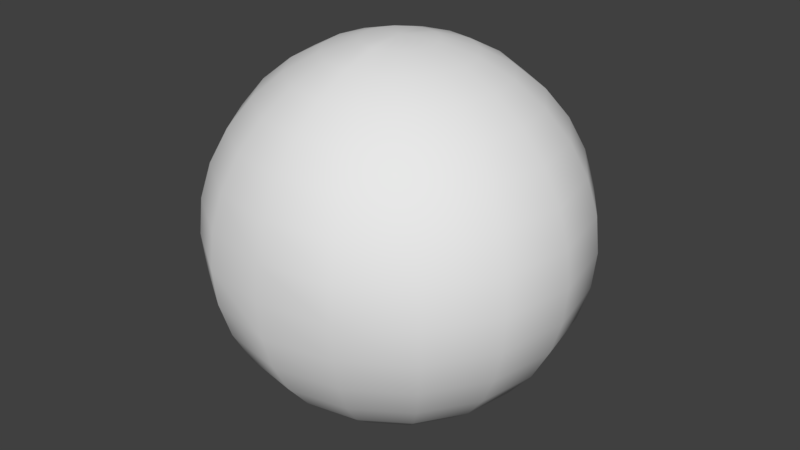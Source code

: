 # Source: Powerup.blend  (saved by Blender 2.77.0; exported with 4.5.12 LTS)
import bpy
from mathutils import Matrix  # noqa: F401  (used for matrix-valued properties, if any)

bpy.ops.wm.read_factory_settings(use_empty=True)
scene = bpy.context.scene
scene.name = 'Scene'

# ---- collections
col_collection_1 = bpy.data.collections.new('Collection 1'); scene.collection.children.link(col_collection_1)

# ---- materials (node trees are filled in below, after node groups)
mat_material_001 = bpy.data.materials.new('Material.001')
mat_material_001.alpha_threshold = 0.0
mat_material_001.use_transparent_shadow = False
mat_material_001.roughness = 0.5
mat_material_001.specular_intensity = 0.0
mat_material_002 = bpy.data.materials.new('Material.002')
mat_material_002.alpha_threshold = 0.0
mat_material_002.use_transparent_shadow = False
mat_material_002.roughness = 0.5
mat_material_002.specular_intensity = 0.0

# ---- material node trees

# ---- world
world_world = bpy.data.worlds.new('World'); scene.world = world_world
world_world.color = (0.05088, 0.05088, 0.05088)
world_world.use_sun_shadow = False
world_world.sun_shadow_jitter_overblur = 0.0
world_world.cycles.sampling_method = 'MANUAL'

# ---- meshes
me_cylinder = bpy.data.meshes.new('Cylinder')
me_cylinder.from_pydata([(1.838, 3.878, -1.117), (1.838, 3.878, 1.117), (1.933, 3.852, -1.117), (1.933, 3.852, 1.117), (2.01, 3.76, -1.117), (2.01, 3.76, 1.117), (0.973, 0.709, -1.117), (0.973, 0.709, 1.117), (1.063, 0.5772, -1.117), (1.063, 0.5772, 1.117), (2.412, 0.5719, -1.117), (2.412, 0.5719, 1.117), (2.515, 0.4901, -1.117), (2.515, 0.4901, 1.117), (2.466, 0.3335, -1.117), (2.466, 0.3335, 1.117), (-1.778, -3.762, -1.117), (-1.778, -3.762, 1.117), (-1.851, -3.828, -1.117), (-1.851, -3.828, 1.117), (-1.942, -3.83, -1.117), (-1.942, -3.83, 1.117), (-2.03, -3.733, -1.117), (-2.03, -3.733, 1.117), (-2.014, -3.601, -1.117), (-2.014, -3.601, 1.117), (-0.9072, -0.7236, -1.117), (-0.9072, -0.7236, 1.117), (-1.023, -0.5601, -1.117), (-1.023, -0.5601, 1.117), (-2.395, -0.5428, -1.117), (-2.395, -0.5428, 1.117), (-2.46, -0.4467, -1.117), (-2.46, -0.4467, 1.117), (-2.419, -0.3309, -1.117), (-2.419, -0.3309, 1.117), (-2.279, -0.1924, -1.117), (-2.279, -0.1924, 1.117), (1.753, 3.842, -1.117), (1.753, 3.842, 1.117), (-1.023, 5.142, 3.882e-06), (-2.006, 4.844, 3.657e-06), (-2.913, 4.359, 3.291e-06), (-3.707, 3.707, 2.799e-06), (-4.359, 2.913, 2.199e-06), (-4.844, 2.006, 1.515e-06), (-5.142, 1.023, 7.722e-07), (-5.243, 3.958e-07, 2.988e-13), (-5.142, -1.023, -7.722e-07), (-4.844, -2.006, -1.515e-06), (-4.359, -2.913, -2.199e-06), (-3.707, -3.707, -2.799e-06), (-2.913, -4.359, -3.291e-06), (-2.006, -4.844, -3.657e-06), (-1.023, -5.142, -3.882e-06), (-0.945, 5.142, -3.914), (-1.854, 4.844, -7.678), (-2.691, 4.359, -11.15), (-3.425, 3.707, -14.19), (-4.027, 2.913, -16.68), (-4.475, 2.006, -18.54), (-4.751, 1.023, -19.68), (-4.844, 5.473e-07, -20.06), (-4.751, -1.023, -19.68), (-4.475, -2.006, -18.54), (-4.027, -2.913, -16.68), (-3.425, -3.707, -14.19), (-2.691, -4.359, -11.15), (-1.854, -4.844, -7.678), (-0.945, -5.142, -3.914), (-0.7232, 5.142, -7.232), (-1.419, 4.844, -14.19), (-2.06, 4.359, -20.6), (-2.621, 3.707, -26.21), (-3.082, 2.913, -30.82), (-3.425, 2.006, -34.25), (-3.636, 1.023, -36.36), (-3.707, 6.757e-07, -37.07), (-3.636, -1.023, -36.36), (-3.425, -2.006, -34.25), (-3.082, -2.913, -30.82), (-2.621, -3.707, -26.21), (-2.06, -4.359, -20.6), (-1.419, -4.844, -14.19), (-0.7232, -5.142, -7.232), (-0.3914, 5.142, -9.45), (-0.7678, 4.844, -18.54), (-1.115, 4.359, -26.91), (-1.419, 3.707, -34.25), (-1.668, 2.913, -40.27), (-1.854, 2.006, -44.75), (-1.968, 1.023, -47.51), (-2.006, 7.615e-07, -48.44), (-1.968, -1.023, -47.51), (-1.854, -2.006, -44.75), (-1.668, -2.913, -40.27), (-1.419, -3.707, -34.25), (-1.115, -4.359, -26.91), (-0.7678, -4.844, -18.54), (-0.3914, -5.142, -9.45), (1.81e-06, 5.142, -10.23), (2.005e-06, 4.844, -20.06), (2.005e-06, 4.359, -29.13), (2.083e-06, 3.707, -37.07), (2.161e-06, 2.913, -43.59), (2.005e-06, 2.006, -48.44), (2.005e-06, 1.023, -51.42), (2.318e-06, 7.916e-07, -52.43), (2.005e-06, -1.023, -51.42), (2.318e-06, -2.006, -48.44), (2.161e-06, -2.913, -43.59), (2.083e-06, -3.707, -37.07), (2.005e-06, -4.359, -29.13), (2.083e-06, -4.844, -20.06), (1.81e-06, -5.142, -10.23), (0.3914, 5.142, -9.45), (0.7678, 4.844, -18.54), (1.115, 4.359, -26.91), (1.419, 3.707, -34.25), (1.668, 2.913, -40.27), (1.854, 2.006, -44.75), (1.968, 1.023, -47.51), (2.006, 7.615e-07, -48.44), (1.968, -1.023, -47.51), (1.854, -2.006, -44.75), (1.668, -2.913, -40.27), (1.419, -3.707, -34.25), (1.115, -4.359, -26.91), (0.7678, -4.844, -18.54), (0.3914, -5.142, -9.45), (0.7232, 5.142, -7.232), (1.419, 4.844, -14.19), (2.06, 4.359, -20.6), (2.621, 3.707, -26.21), (3.082, 2.913, -30.82), (3.425, 2.006, -34.25), (3.636, 1.023, -36.36), (3.707, 6.757e-07, -37.07), (3.636, -1.023, -36.36), (3.425, -2.006, -34.25), (3.082, -2.913, -30.82), (2.621, -3.707, -26.21), (2.06, -4.359, -20.6), (1.419, -4.844, -14.19), (0.7232, -5.142, -7.232), (0.945, 5.142, -3.914), (1.854, 4.844, -7.678), (2.691, 4.359, -11.15), (3.425, 3.707, -14.19), (4.027, 2.913, -16.68), (4.475, 2.006, -18.54), (4.751, 1.023, -19.68), (4.844, 5.473e-07, -20.06), (4.751, -1.023, -19.68), (4.475, -2.006, -18.54), (4.027, -2.913, -16.68), (3.425, -3.707, -14.19), (2.691, -4.359, -11.15), (1.854, -4.844, -7.678), (0.945, -5.142, -3.914), (1.023, 5.142, 7.501e-06), (2.006, 4.844, 9.619e-06), (2.913, 4.359, 1.082e-05), (3.707, 3.707, 7.199e-06), (4.359, 2.913, 1.441e-05), (4.844, 2.006, 1.216e-05), (5.142, 1.023, 8.297e-06), (5.243, 3.958e-07, 1.221e-05), (5.142, -1.023, 6.753e-06), (4.844, -2.006, 1.226e-05), (4.359, -2.913, 1.001e-05), (3.707, -3.707, 1.601e-06), (2.913, -4.359, 5.015e-06), (2.006, -4.844, 5.43e-06), (1.023, -5.142, -1.045e-06), (0.945, 5.142, 3.914), (1.854, 4.844, 7.678), (2.691, 4.359, 11.15), (3.425, 3.707, 14.19), (4.027, 2.913, 16.68), (4.475, 2.006, 18.54), (4.751, 1.023, 19.68), (4.844, 2.443e-07, 20.06), (4.751, -1.023, 19.68), (4.475, -2.006, 18.54), (4.027, -2.913, 16.68), (3.425, -3.707, 14.19), (2.691, -4.359, 11.15), (1.854, -4.844, 7.678), (0.945, -5.142, 3.914), (0.7232, 5.142, 7.232), (1.419, 4.844, 14.19), (2.06, 4.359, 20.6), (2.621, 3.707, 26.21), (3.082, 2.913, 30.82), (3.425, 2.006, 34.25), (3.636, 1.023, 36.36), (3.707, 1.159e-07, 37.07), (3.636, -1.023, 36.36), (3.425, -2.006, 34.25), (3.082, -2.913, 30.82), (2.621, -3.707, 26.21), (2.06, -4.359, 20.6), (1.419, -4.844, 14.19), (0.7232, -5.142, 7.232), (0.3914, 5.142, 9.45), (0.7678, 4.844, 18.54), (1.115, 4.359, 26.91), (1.419, 3.707, 34.25), (1.668, 2.913, 40.27), (1.854, 2.006, 44.75), (1.968, 1.023, 47.51), (2.006, 3.013e-08, 48.44), (1.968, -1.023, 47.51), (1.854, -2.006, 44.75), (1.668, -2.913, 40.27), (1.419, -3.707, 34.25), (1.115, -4.359, 26.91), (0.7678, -4.844, 18.54), (0.3914, -5.142, 9.45), (1.263e-06, 5.142, 10.23), (9.113e-07, 4.844, 20.06), (3.644e-07, 4.359, 29.13), (4.425e-07, 3.707, 37.07), (-4.95e-07, 2.913, 43.59), (-1.825e-07, 2.006, 48.44), (2.863e-07, 1.023, 51.42), (-3.387e-07, -2.842e-14, 52.43), (2.863e-07, -1.023, 51.42), (-3.387e-07, -2.006, 48.44), (-4.95e-07, -2.913, 43.59), (4.425e-07, -3.707, 37.07), (3.644e-07, -4.359, 29.13), (5.207e-07, -4.844, 20.06), (1.38e-06, -5.142, 10.23), (-0.3914, 5.142, 9.45), (-0.7678, 4.844, 18.54), (-1.115, 4.359, 26.91), (-1.419, 3.707, 34.25), (-1.668, 2.913, 40.27), (-1.854, 2.006, 44.75), (-1.968, 1.023, 47.51), (-2.006, 3.013e-08, 48.44), (-1.968, -1.023, 47.51), (-1.854, -2.006, 44.75), (-1.668, -2.913, 40.27), (-1.419, -3.707, 34.25), (-1.115, -4.359, 26.91), (-0.7678, -4.844, 18.54), (-0.3914, -5.142, 9.45), (5.004e-07, 5.243, 1.604e-05), (-0.7232, 5.142, 7.232), (-1.419, 4.844, 14.19), (-2.06, 4.359, 20.6), (-2.621, 3.707, 26.21), (-3.082, 2.913, 30.82), (-3.425, 2.006, 34.25), (-3.636, 1.023, 36.36), (-3.707, 1.159e-07, 37.07), (-3.636, -1.023, 36.36), (-3.425, -2.006, 34.25), (-3.082, -2.913, 30.82), (-2.621, -3.707, 26.21), (-2.06, -4.359, 20.6), (-1.419, -4.844, 14.19), (-0.7232, -5.142, 7.232), (1.708e-06, -5.243, -3.958e-06), (-0.945, 5.142, 3.914), (-1.854, 4.844, 7.678), (-2.691, 4.359, 11.15), (-3.425, 3.707, 14.19), (-4.027, 2.913, 16.68), (-4.475, 2.006, 18.54), (-4.751, 1.023, 19.68), (-4.844, 2.443e-07, 20.06), (-4.751, -1.023, 19.68), (-4.475, -2.006, 18.54), (-4.027, -2.913, 16.68), (-3.425, -3.707, 14.19), (-2.691, -4.359, 11.15), (-1.854, -4.844, 7.678), (-0.945, -5.142, 3.914)], [], [(0, 1, 3, 2), (2, 3, 5, 4), (4, 5, 7, 6), (6, 7, 9, 8), (8, 9, 11, 10), (10, 11, 13, 12), (12, 13, 15, 14), (0, 2, 4, 6, 8, 10, 12, 14, 16, 18, 20, 22, 24, 26, 28, 30, 32, 34, 36, 38), (3, 1, 39, 37, 35, 33, 31, 29, 27, 25, 23, 21, 19, 17, 15, 13, 11, 9, 7, 5), (14, 15, 17, 16), (16, 17, 19, 18), (18, 19, 21, 20), (20, 21, 23, 22), (22, 23, 25, 24), (24, 25, 27, 26), (26, 27, 29, 28), (28, 29, 31, 30), (30, 31, 33, 32), (32, 33, 35, 34), (34, 35, 37, 36), (36, 37, 39, 38), (38, 39, 1, 0), (44, 43, 58, 59), (52, 51, 66, 67), (45, 44, 59, 60), (53, 52, 67, 68), (46, 45, 60, 61), (54, 53, 68, 69), (47, 46, 61, 62), (40, 250, 55), (266, 54, 69), (48, 47, 62, 63), (41, 40, 55, 56), (49, 48, 63, 64), (42, 41, 56, 57), (50, 49, 64, 65), (43, 42, 57, 58), (51, 50, 65, 66), (58, 57, 72, 73), (66, 65, 80, 81), (59, 58, 73, 74), (67, 66, 81, 82), (60, 59, 74, 75), (68, 67, 82, 83), (61, 60, 75, 76), (69, 68, 83, 84), (62, 61, 76, 77), (55, 250, 70), (266, 69, 84), (63, 62, 77, 78), (56, 55, 70, 71), (64, 63, 78, 79), (57, 56, 71, 72), (65, 64, 79, 80), (77, 76, 91, 92), (70, 250, 85), (266, 84, 99), (78, 77, 92, 93), (71, 70, 85, 86), (79, 78, 93, 94), (72, 71, 86, 87), (80, 79, 94, 95), (73, 72, 87, 88), (81, 80, 95, 96), (74, 73, 88, 89), (82, 81, 96, 97), (75, 74, 89, 90), (83, 82, 97, 98), (76, 75, 90, 91), (84, 83, 98, 99), (96, 95, 110, 111), (89, 88, 103, 104), (97, 96, 111, 112), (90, 89, 104, 105), (98, 97, 112, 113), (91, 90, 105, 106), (99, 98, 113, 114), (92, 91, 106, 107), (85, 250, 100), (266, 99, 114), (93, 92, 107, 108), (86, 85, 100, 101), (94, 93, 108, 109), (87, 86, 101, 102), (95, 94, 109, 110), (88, 87, 102, 103), (100, 250, 115), (266, 114, 129), (108, 107, 122, 123), (101, 100, 115, 116), (109, 108, 123, 124), (102, 101, 116, 117), (110, 109, 124, 125), (103, 102, 117, 118), (111, 110, 125, 126), (104, 103, 118, 119), (112, 111, 126, 127), (105, 104, 119, 120), (113, 112, 127, 128), (106, 105, 120, 121), (114, 113, 128, 129), (107, 106, 121, 122), (119, 118, 133, 134), (127, 126, 141, 142), (120, 119, 134, 135), (128, 127, 142, 143), (121, 120, 135, 136), (129, 128, 143, 144), (122, 121, 136, 137), (115, 250, 130), (266, 129, 144), (123, 122, 137, 138), (116, 115, 130, 131), (124, 123, 138, 139), (117, 116, 131, 132), (125, 124, 139, 140), (118, 117, 132, 133), (126, 125, 140, 141), (138, 137, 152, 153), (131, 130, 145, 146), (139, 138, 153, 154), (132, 131, 146, 147), (140, 139, 154, 155), (133, 132, 147, 148), (141, 140, 155, 156), (134, 133, 148, 149), (142, 141, 156, 157), (135, 134, 149, 150), (143, 142, 157, 158), (136, 135, 150, 151), (144, 143, 158, 159), (137, 136, 151, 152), (130, 250, 145), (266, 144, 159), (157, 156, 171, 172), (150, 149, 164, 165), (158, 157, 172, 173), (151, 150, 165, 166), (159, 158, 173, 174), (152, 151, 166, 167), (145, 250, 160), (266, 159, 174), (153, 152, 167, 168), (146, 145, 160, 161), (154, 153, 168, 169), (147, 146, 161, 162), (155, 154, 169, 170), (148, 147, 162, 163), (156, 155, 170, 171), (149, 148, 163, 164), (169, 168, 183, 184), (162, 161, 176, 177), (170, 169, 184, 185), (163, 162, 177, 178), (171, 170, 185, 186), (164, 163, 178, 179), (172, 171, 186, 187), (165, 164, 179, 180), (173, 172, 187, 188), (166, 165, 180, 181), (174, 173, 188, 189), (167, 166, 181, 182), (160, 250, 175), (266, 174, 189), (168, 167, 182, 183), (161, 160, 175, 176), (188, 187, 202, 203), (181, 180, 195, 196), (189, 188, 203, 204), (182, 181, 196, 197), (175, 250, 190), (266, 189, 204), (183, 182, 197, 198), (176, 175, 190, 191), (184, 183, 198, 199), (177, 176, 191, 192), (185, 184, 199, 200), (178, 177, 192, 193), (186, 185, 200, 201), (179, 178, 193, 194), (187, 186, 201, 202), (180, 179, 194, 195), (192, 191, 206, 207), (200, 199, 214, 215), (193, 192, 207, 208), (201, 200, 215, 216), (194, 193, 208, 209), (202, 201, 216, 217), (195, 194, 209, 210), (203, 202, 217, 218), (196, 195, 210, 211), (204, 203, 218, 219), (197, 196, 211, 212), (190, 250, 205), (266, 204, 219), (198, 197, 212, 213), (191, 190, 205, 206), (199, 198, 213, 214), (211, 210, 225, 226), (219, 218, 233, 234), (212, 211, 226, 227), (205, 250, 220), (266, 219, 234), (213, 212, 227, 228), (206, 205, 220, 221), (214, 213, 228, 229), (207, 206, 221, 222), (215, 214, 229, 230), (208, 207, 222, 223), (216, 215, 230, 231), (209, 208, 223, 224), (217, 216, 231, 232), (210, 209, 224, 225), (218, 217, 232, 233), (230, 229, 244, 245), (223, 222, 237, 238), (231, 230, 245, 246), (224, 223, 238, 239), (232, 231, 246, 247), (225, 224, 239, 240), (233, 232, 247, 248), (226, 225, 240, 241), (234, 233, 248, 249), (227, 226, 241, 242), (220, 250, 235), (266, 234, 249), (228, 227, 242, 243), (221, 220, 235, 236), (229, 228, 243, 244), (222, 221, 236, 237), (249, 248, 264, 265), (242, 241, 257, 258), (235, 250, 251), (266, 249, 265), (243, 242, 258, 259), (236, 235, 251, 252), (244, 243, 259, 260), (237, 236, 252, 253), (245, 244, 260, 261), (238, 237, 253, 254), (246, 245, 261, 262), (239, 238, 254, 255), (247, 246, 262, 263), (240, 239, 255, 256), (248, 247, 263, 264), (241, 240, 256, 257), (254, 253, 269, 270), (262, 261, 277, 278), (255, 254, 270, 271), (263, 262, 278, 279), (256, 255, 271, 272), (264, 263, 279, 280), (257, 256, 272, 273), (265, 264, 280, 281), (258, 257, 273, 274), (251, 250, 267), (266, 265, 281), (259, 258, 274, 275), (252, 251, 267, 268), (260, 259, 275, 276), (253, 252, 268, 269), (261, 260, 276, 277), (274, 273, 46, 47), (267, 250, 40), (266, 281, 54), (275, 274, 47, 48), (268, 267, 40, 41), (276, 275, 48, 49), (269, 268, 41, 42), (277, 276, 49, 50), (270, 269, 42, 43), (278, 277, 50, 51), (271, 270, 43, 44), (279, 278, 51, 52), (272, 271, 44, 45), (280, 279, 52, 53), (273, 272, 45, 46), (281, 280, 53, 54)])
me_cylinder.polygons.foreach_set('use_smooth', [True] * 278)
me_cylinder.polygons.foreach_set('material_index', [0, 0, 0, 0, 0, 0, 0, 0, 0, 0, 0, 0, 0, 0, 0, 0, 0, 0, 0, 0, 0, 0, 1, 1, 1, 1, 1, 1, 1, 1, 1, 1, 1, 1, 1, 1, 1, 1, 1, 1, 1, 1, 1, 1, 1, 1, 1, 1, 1, 1, 1, 1, 1, 1, 1, 1, 1, 1, 1, 1, 1, 1, 1, 1, 1, 1, 1, 1, 1, 1, 1, 1, 1, 1, 1, 1, 1, 1, 1, 1, 1, 1, 1, 1, 1, 1, 1, 1, 1, 1, 1, 1, 1, 1, 1, 1, 1, 1, 1, 1, 1, 1, 1, 1, 1, 1, 1, 1, 1, 1, 1, 1, 1, 1, 1, 1, 1, 1, 1, 1, 1, 1, 1, 1, 1, 1, 1, 1, 1, 1, 1, 1, 1, 1, 1, 1, 1, 1, 1, 1, 1, 1, 1, 1, 1, 1, 1, 1, 1, 1, 1, 1, 1, 1, 1, 1, 1, 1, 1, 1, 1, 1, 1, 1, 1, 1, 1, 1, 1, 1, 1, 1, 1, 1, 1, 1, 1, 1, 1, 1, 1, 1, 1, 1, 1, 1, 1, 1, 1, 1, 1, 1, 1, 1, 1, 1, 1, 1, 1, 1, 1, 1, 1, 1, 1, 1, 1, 1, 1, 1, 1, 1, 1, 1, 1, 1, 1, 1, 1, 1, 1, 1, 1, 1, 1, 1, 1, 1, 1, 1, 1, 1, 1, 1, 1, 1, 1, 1, 1, 1, 1, 1, 1, 1, 1, 1, 1, 1, 1, 1, 1, 1, 1, 1, 1, 1, 1, 1, 1, 1, 1, 1, 1, 1, 1, 1, 1, 1, 1, 1, 1, 1, 1, 1, 1, 1, 1, 1])
_uv = me_cylinder.uv_layers.new(name='UVMap')
_uv.uv.foreach_set('vector', [0.1375, 0.175, 0.1375, 0.175, 0.1375, 0.175, 0.1375, 0.175, 0.1375, 0.175, 0.1375, 0.175, 0.1375, 0.175, 0.1375, 0.175, 0.1375, 0.175, 0.1375, 0.175, 0.1375, 0.175, 0.1375, 0.175, 0.1375, 0.175, 0.1375, 0.175, 0.1375, 0.175, 0.1375, 0.175, 0.1375, 0.175, 0.1375, 0.175, 0.1375, 0.175, 0.1375, 0.175, 0.1375, 0.175, 0.1375, 0.175, 0.1375, 0.175, 0.1375, 0.175, 0.1375, 0.175, 0.1375, 0.175, 0.1375, 0.175, 0.1375, 0.175, 0.1375, 0.175, 0.1375, 0.175, 0.1375, 0.175, 0.1375, 0.175, 0.1375, 0.175, 0.1375, 0.175, 0.1375, 0.175, 0.1375, 0.175, 0.1375, 0.175, 0.1375, 0.175, 0.1375, 0.175, 0.1375, 0.175, 0.1375, 0.175, 0.1375, 0.175, 0.1375, 0.175, 0.1375, 0.175, 0.1375, 0.175, 0.1375, 0.175, 0.1375, 0.175, 0.1375, 0.175, 0.1375, 0.175, 0.1375, 0.175, 0.1375, 0.175, 0.1375, 0.175, 0.1375, 0.175, 0.1375, 0.175, 0.1375, 0.175, 0.1375, 0.175, 0.1375, 0.175, 0.1375, 0.175, 0.1375, 0.175, 0.1375, 0.175, 0.1375, 0.175, 0.1375, 0.175, 0.1375, 0.175, 0.1375, 0.175, 0.1375, 0.175, 0.1375, 0.175, 0.1375, 0.175, 0.1375, 0.175, 0.1375, 0.175, 0.1375, 0.175, 0.1375, 0.175, 0.1375, 0.175, 0.1375, 0.175, 0.1375, 0.175, 0.1375, 0.175, 0.1375, 0.175, 0.1375, 0.175, 0.1375, 0.175, 0.1375, 0.175, 0.1375, 0.175, 0.1375, 0.175, 0.1375, 0.175, 0.1375, 0.175, 0.1375, 0.175, 0.1375, 0.175, 0.1375, 0.175, 0.1375, 0.175, 0.1375, 0.175, 0.1375, 0.175, 0.1375, 0.175, 0.1375, 0.175, 0.1375, 0.175, 0.1375, 0.175, 0.1375, 0.175, 0.1375, 0.175, 0.1375, 0.175, 0.1375, 0.175, 0.1375, 0.175, 0.1375, 0.175, 0.1375, 0.175, 0.1375, 0.175, 0.1375, 0.175, 0.1375, 0.175, 0.1375, 0.175, 0.1375, 0.175, 0.1375, 0.175, 0.1375, 0.175, 0.1375, 0.175, 0.1375, 0.175, 0.1375, 0.175, 0.1375, 0.175, 0.1375, 0.175, 0.1375, 0.175, 0.1375, 0.175, 0.1375, 0.175, 0.1375, 0.175, 0.1375, 0.175, 0.1375, 0.175, 0.1375, 0.175, 0.1375, 0.175, 0.155, 0.2071, 0.155, 0.2071, 0.155, 0.2071, 0.155, 0.2071, 0.155, 0.2071, 0.155, 0.2071, 0.155, 0.2071, 0.155, 0.2071, 0.155, 0.2071, 0.155, 0.2071, 0.155, 0.2071, 0.155, 0.2071, 0.155, 0.2071, 0.155, 0.2071, 0.155, 0.2071, 0.155, 0.2071, 0.155, 0.2071, 0.155, 0.2071, 0.155, 0.2071, 0.155, 0.2071, 0.155, 0.2071, 0.155, 0.2071, 0.155, 0.2071, 0.155, 0.2071, 0.155, 0.2071, 0.155, 0.2071, 0.155, 0.2071, 0.155, 0.2071, 0.155, 0.2071, 0.155, 0.2071, 0.155, 0.2071, 0.155, 0.2071, 0.155, 0.2071, 0.155, 0.2071, 0.155, 0.2071, 0.155, 0.2071, 0.155, 0.2071, 0.155, 0.2071, 0.155, 0.2071, 0.155, 0.2071, 0.155, 0.2071, 0.155, 0.2071, 0.155, 0.2071, 0.155, 0.2071, 0.155, 0.2071, 0.155, 0.2071, 0.155, 0.2071, 0.155, 0.2071, 0.155, 0.2071, 0.155, 0.2071, 0.155, 0.2071, 0.155, 0.2071, 0.155, 0.2071, 0.155, 0.2071, 0.155, 0.2071, 0.155, 0.2071, 0.155, 0.2071, 0.155, 0.2071, 0.155, 0.2071, 0.155, 0.2071, 0.155, 0.2071, 0.155, 0.2071, 0.155, 0.2071, 0.155, 0.2071, 0.155, 0.2071, 0.155, 0.2071, 0.155, 0.2071, 0.155, 0.2071, 0.155, 0.2071, 0.155, 0.2071, 0.155, 0.2071, 0.155, 0.2071, 0.155, 0.2071, 0.155, 0.2071, 0.155, 0.2071, 0.155, 0.2071, 0.155, 0.2071, 0.155, 0.2071, 0.155, 0.2071, 0.155, 0.2071, 0.155, 0.2071, 0.155, 0.2071, 0.155, 0.2071, 0.155, 0.2071, 0.155, 0.2071, 0.155, 0.2071, 0.155, 0.2071, 0.155, 0.2071, 0.155, 0.2071, 0.155, 0.2071, 0.155, 0.2071, 0.155, 0.2071, 0.155, 0.2071, 0.155, 0.2071, 0.155, 0.2071, 0.155, 0.2071, 0.155, 0.2071, 0.155, 0.2071, 0.155, 0.2071, 0.155, 0.2071, 0.155, 0.2071, 0.155, 0.2071, 0.155, 0.2071, 0.155, 0.2071, 0.155, 0.2071, 0.155, 0.2071, 0.155, 0.2071, 0.155, 0.2071, 0.155, 0.2071, 0.155, 0.2071, 0.155, 0.2071, 0.155, 0.2071, 0.155, 0.2071, 0.155, 0.2071, 0.155, 0.2071, 0.155, 0.2071, 0.155, 0.2071, 0.155, 0.2071, 0.155, 0.2071, 0.155, 0.2071, 0.155, 0.2071, 0.155, 0.2071, 0.155, 0.2071, 0.155, 0.2071, 0.155, 0.2071, 0.155, 0.2071, 0.155, 0.2071, 0.155, 0.2071, 0.155, 0.2071, 0.155, 0.2071, 0.155, 0.2071, 0.155, 0.2071, 0.155, 0.2071, 0.155, 0.2071, 0.155, 0.2071, 0.155, 0.2071, 0.155, 0.2071, 0.155, 0.2071, 0.155, 0.2071, 0.155, 0.2071, 0.155, 0.2071, 0.155, 0.2071, 0.155, 0.2071, 0.155, 0.2071, 0.155, 0.2071, 0.155, 0.2071, 0.155, 0.2071, 0.155, 0.2071, 0.155, 0.2071, 0.155, 0.2071, 0.155, 0.2071, 0.155, 0.2071, 0.155, 0.2071, 0.155, 0.2071, 0.155, 0.2071, 0.155, 0.2071, 0.155, 0.2071, 0.155, 0.2071, 0.155, 0.2071, 0.155, 0.2071, 0.155, 0.2071, 0.155, 0.2071, 0.155, 0.2071, 0.155, 0.2071, 0.155, 0.2071, 0.155, 0.2071, 0.155, 0.2071, 0.155, 0.2071, 0.155, 0.2071, 0.155, 0.2071, 0.155, 0.2071, 0.155, 0.2071, 0.155, 0.2071, 0.155, 0.2071, 0.155, 0.2071, 0.155, 0.2071, 0.155, 0.2071, 0.155, 0.2071, 0.155, 0.2071, 0.155, 0.2071, 0.155, 0.2071, 0.155, 0.2071, 0.155, 0.2071, 0.155, 0.2071, 0.155, 0.2071, 0.155, 0.2071, 0.155, 0.2071, 0.155, 0.2071, 0.155, 0.2071, 0.155, 0.2071, 0.155, 0.2071, 0.155, 0.2071, 0.155, 0.2071, 0.155, 0.2071, 0.155, 0.2071, 0.155, 0.2071, 0.155, 0.2071, 0.155, 0.2071, 0.155, 0.2071, 0.155, 0.2071, 0.155, 0.2071, 0.155, 0.2071, 0.155, 0.2071, 0.155, 0.2071, 0.155, 0.2071, 0.155, 0.2071, 0.155, 0.2071, 0.155, 0.2071, 0.155, 0.2071, 0.155, 0.2071, 0.155, 0.2071, 0.155, 0.2071, 0.155, 0.2071, 0.155, 0.2071, 0.155, 0.2071, 0.155, 0.2071, 0.155, 0.2071, 0.155, 0.2071, 0.155, 0.2071, 0.155, 0.2071, 0.155, 0.2071, 0.155, 0.2071, 0.155, 0.2071, 0.155, 0.2071, 0.155, 0.2071, 0.155, 0.2071, 0.155, 0.2071, 0.155, 0.2071, 0.155, 0.2071, 0.155, 0.2071, 0.155, 0.2071, 0.155, 0.2071, 0.155, 0.2071, 0.155, 0.2071, 0.155, 0.2071, 0.155, 0.2071, 0.155, 0.2071, 0.155, 0.2071, 0.155, 0.2071, 0.155, 0.2071, 0.155, 0.2071, 0.155, 0.2071, 0.155, 0.2071, 0.155, 0.2071, 0.155, 0.2071, 0.155, 0.2071, 0.155, 0.2071, 0.155, 0.2071, 0.155, 0.2071, 0.155, 0.2071, 0.155, 0.2071, 0.155, 0.2071, 0.155, 0.2071, 0.155, 0.2071, 0.155, 0.2071, 0.155, 0.2071, 0.155, 0.2071, 0.155, 0.2071, 0.155, 0.2071, 0.155, 0.2071, 0.155, 0.2071, 0.155, 0.2071, 0.155, 0.2071, 0.155, 0.2071, 0.155, 0.2071, 0.155, 0.2071, 0.155, 0.2071, 0.155, 0.2071, 0.155, 0.2071, 0.155, 0.2071, 0.155, 0.2071, 0.155, 0.2071, 0.155, 0.2071, 0.155, 0.2071, 0.155, 0.2071, 0.155, 0.2071, 0.155, 0.2071, 0.155, 0.2071, 0.155, 0.2071, 0.155, 0.2071, 0.155, 0.2071, 0.155, 0.2071, 0.155, 0.2071, 0.155, 0.2071, 0.155, 0.2071, 0.155, 0.2071, 0.155, 0.2071, 0.155, 0.2071, 0.155, 0.2071, 0.155, 0.2071, 0.155, 0.2071, 0.155, 0.2071, 0.155, 0.2071, 0.155, 0.2071, 0.155, 0.2071, 0.155, 0.2071, 0.155, 0.2071, 0.155, 0.2071, 0.155, 0.2071, 0.155, 0.2071, 0.155, 0.2071, 0.155, 0.2071, 0.155, 0.2071, 0.155, 0.2071, 0.155, 0.2071, 0.155, 0.2071, 0.155, 0.2071, 0.155, 0.2071, 0.155, 0.2071, 0.155, 0.2071, 0.155, 0.2071, 0.155, 0.2071, 0.155, 0.2071, 0.155, 0.2071, 0.155, 0.2071, 0.155, 0.2071, 0.155, 0.2071, 0.155, 0.2071, 0.155, 0.2071, 0.155, 0.2071, 0.155, 0.2071, 0.155, 0.2071, 0.155, 0.2071, 0.155, 0.2071, 0.155, 0.2071, 0.155, 0.2071, 0.155, 0.2071, 0.155, 0.2071, 0.155, 0.2071, 0.155, 0.2071, 0.155, 0.2071, 0.155, 0.2071, 0.155, 0.2071, 0.155, 0.2071, 0.155, 0.2071, 0.155, 0.2071, 0.155, 0.2071, 0.155, 0.2071, 0.155, 0.2071, 0.155, 0.2071, 0.155, 0.2071, 0.155, 0.2071, 0.155, 0.2071, 0.155, 0.2071, 0.155, 0.2071, 0.155, 0.2071, 0.155, 0.2071, 0.155, 0.2071, 0.155, 0.2071, 0.155, 0.2071, 0.155, 0.2071, 0.155, 0.2071, 0.155, 0.2071, 0.155, 0.2071, 0.155, 0.2071, 0.155, 0.2071, 0.155, 0.2071, 0.155, 0.2071, 0.155, 0.2071, 0.155, 0.2071, 0.155, 0.2071, 0.155, 0.2071, 0.155, 0.2071, 0.155, 0.2071, 0.155, 0.2071, 0.155, 0.2071, 0.155, 0.2071, 0.155, 0.2071, 0.155, 0.2071, 0.155, 0.2071, 0.155, 0.2071, 0.155, 0.2071, 0.155, 0.2071, 0.155, 0.2071, 0.155, 0.2071, 0.155, 0.2071, 0.155, 0.2071, 0.155, 0.2071, 0.155, 0.2071, 0.155, 0.2071, 0.155, 0.2071, 0.155, 0.2071, 0.155, 0.2071, 0.155, 0.2071, 0.155, 0.2071, 0.155, 0.2071, 0.155, 0.2071, 0.155, 0.2071, 0.155, 0.2071, 0.155, 0.2071, 0.155, 0.2071, 0.155, 0.2071, 0.155, 0.2071, 0.155, 0.2071, 0.155, 0.2071, 0.155, 0.2071, 0.155, 0.2071, 0.155, 0.2071, 0.155, 0.2071, 0.155, 0.2071, 0.155, 0.2071, 0.155, 0.2071, 0.155, 0.2071, 0.155, 0.2071, 0.155, 0.2071, 0.155, 0.2071, 0.155, 0.2071, 0.155, 0.2071, 0.155, 0.2071, 0.155, 0.2071, 0.155, 0.2071, 0.155, 0.2071, 0.155, 0.2071, 0.155, 0.2071, 0.155, 0.2071, 0.155, 0.2071, 0.155, 0.2071, 0.155, 0.2071, 0.155, 0.2071, 0.155, 0.2071, 0.155, 0.2071, 0.155, 0.2071, 0.155, 0.2071, 0.155, 0.2071, 0.155, 0.2071, 0.155, 0.2071, 0.155, 0.2071, 0.155, 0.2071, 0.155, 0.2071, 0.155, 0.2071, 0.155, 0.2071, 0.155, 0.2071, 0.155, 0.2071, 0.155, 0.2071, 0.155, 0.2071, 0.155, 0.2071, 0.155, 0.2071, 0.155, 0.2071, 0.155, 0.2071, 0.155, 0.2071, 0.155, 0.2071, 0.155, 0.2071, 0.155, 0.2071, 0.155, 0.2071, 0.155, 0.2071, 0.155, 0.2071, 0.155, 0.2071, 0.155, 0.2071, 0.155, 0.2071, 0.155, 0.2071, 0.155, 0.2071, 0.155, 0.2071, 0.155, 0.2071, 0.155, 0.2071, 0.155, 0.2071, 0.155, 0.2071, 0.155, 0.2071, 0.155, 0.2071, 0.155, 0.2071, 0.155, 0.2071, 0.155, 0.2071, 0.155, 0.2071, 0.155, 0.2071, 0.155, 0.2071, 0.155, 0.2071, 0.155, 0.2071, 0.155, 0.2071, 0.155, 0.2071, 0.155, 0.2071, 0.155, 0.2071, 0.155, 0.2071, 0.155, 0.2071, 0.155, 0.2071, 0.155, 0.2071, 0.155, 0.2071, 0.155, 0.2071, 0.155, 0.2071, 0.155, 0.2071, 0.155, 0.2071, 0.155, 0.2071, 0.155, 0.2071, 0.155, 0.2071, 0.155, 0.2071, 0.155, 0.2071, 0.155, 0.2071, 0.155, 0.2071, 0.155, 0.2071, 0.155, 0.2071, 0.155, 0.2071, 0.155, 0.2071, 0.155, 0.2071, 0.155, 0.2071, 0.155, 0.2071, 0.155, 0.2071, 0.155, 0.2071, 0.155, 0.2071, 0.155, 0.2071, 0.155, 0.2071, 0.155, 0.2071, 0.155, 0.2071, 0.155, 0.2071, 0.155, 0.2071, 0.155, 0.2071, 0.155, 0.2071, 0.155, 0.2071, 0.155, 0.2071, 0.155, 0.2071, 0.155, 0.2071, 0.155, 0.2071, 0.155, 0.2071, 0.155, 0.2071, 0.155, 0.2071, 0.155, 0.2071, 0.155, 0.2071, 0.155, 0.2071, 0.155, 0.2071, 0.155, 0.2071, 0.155, 0.2071, 0.155, 0.2071, 0.155, 0.2071, 0.155, 0.2071, 0.155, 0.2071, 0.155, 0.2071, 0.155, 0.2071, 0.155, 0.2071, 0.155, 0.2071, 0.155, 0.2071, 0.155, 0.2071, 0.155, 0.2071, 0.155, 0.2071, 0.155, 0.2071, 0.155, 0.2071, 0.155, 0.2071, 0.155, 0.2071, 0.155, 0.2071, 0.155, 0.2071, 0.155, 0.2071, 0.155, 0.2071, 0.155, 0.2071, 0.155, 0.2071, 0.155, 0.2071, 0.155, 0.2071, 0.155, 0.2071, 0.155, 0.2071, 0.155, 0.2071, 0.155, 0.2071, 0.155, 0.2071, 0.155, 0.2071, 0.155, 0.2071, 0.155, 0.2071, 0.155, 0.2071, 0.155, 0.2071, 0.155, 0.2071, 0.155, 0.2071, 0.155, 0.2071, 0.155, 0.2071, 0.155, 0.2071, 0.155, 0.2071, 0.155, 0.2071, 0.155, 0.2071, 0.155, 0.2071, 0.155, 0.2071, 0.155, 0.2071, 0.155, 0.2071, 0.155, 0.2071, 0.155, 0.2071, 0.155, 0.2071, 0.155, 0.2071, 0.155, 0.2071, 0.155, 0.2071, 0.155, 0.2071, 0.155, 0.2071, 0.155, 0.2071, 0.155, 0.2071, 0.155, 0.2071, 0.155, 0.2071, 0.155, 0.2071, 0.155, 0.2071, 0.155, 0.2071, 0.155, 0.2071, 0.155, 0.2071, 0.155, 0.2071, 0.155, 0.2071, 0.155, 0.2071, 0.155, 0.2071, 0.155, 0.2071, 0.155, 0.2071, 0.155, 0.2071, 0.155, 0.2071, 0.155, 0.2071, 0.155, 0.2071, 0.155, 0.2071, 0.155, 0.2071, 0.155, 0.2071, 0.155, 0.2071, 0.155, 0.2071, 0.155, 0.2071, 0.155, 0.2071, 0.155, 0.2071, 0.155, 0.2071, 0.155, 0.2071, 0.155, 0.2071, 0.155, 0.2071, 0.155, 0.2071, 0.155, 0.2071, 0.155, 0.2071, 0.155, 0.2071, 0.155, 0.2071, 0.155, 0.2071, 0.155, 0.2071, 0.155, 0.2071, 0.155, 0.2071, 0.155, 0.2071, 0.155, 0.2071, 0.155, 0.2071, 0.155, 0.2071, 0.155, 0.2071, 0.155, 0.2071, 0.155, 0.2071, 0.155, 0.2071, 0.155, 0.2071, 0.155, 0.2071, 0.155, 0.2071, 0.155, 0.2071, 0.155, 0.2071, 0.155, 0.2071, 0.155, 0.2071, 0.155, 0.2071, 0.155, 0.2071, 0.155, 0.2071, 0.155, 0.2071, 0.155, 0.2071, 0.155, 0.2071, 0.155, 0.2071, 0.155, 0.2071, 0.155, 0.2071, 0.155, 0.2071, 0.155, 0.2071, 0.155, 0.2071, 0.155, 0.2071, 0.155, 0.2071, 0.155, 0.2071, 0.155, 0.2071, 0.155, 0.2071, 0.155, 0.2071, 0.155, 0.2071, 0.155, 0.2071, 0.155, 0.2071, 0.155, 0.2071, 0.155, 0.2071, 0.155, 0.2071, 0.155, 0.2071, 0.155, 0.2071, 0.155, 0.2071, 0.155, 0.2071, 0.155, 0.2071, 0.155, 0.2071, 0.155, 0.2071, 0.155, 0.2071, 0.155, 0.2071, 0.155, 0.2071, 0.155, 0.2071, 0.155, 0.2071, 0.155, 0.2071, 0.155, 0.2071, 0.155, 0.2071, 0.155, 0.2071, 0.155, 0.2071, 0.155, 0.2071, 0.155, 0.2071, 0.155, 0.2071, 0.155, 0.2071, 0.155, 0.2071, 0.155, 0.2071, 0.155, 0.2071, 0.155, 0.2071, 0.155, 0.2071, 0.155, 0.2071, 0.155, 0.2071, 0.155, 0.2071, 0.155, 0.2071, 0.155, 0.2071, 0.155, 0.2071, 0.155, 0.2071, 0.155, 0.2071, 0.155, 0.2071, 0.155, 0.2071, 0.155, 0.2071, 0.155, 0.2071, 0.155, 0.2071, 0.155, 0.2071, 0.155, 0.2071, 0.155, 0.2071, 0.155, 0.2071, 0.155, 0.2071, 0.155, 0.2071, 0.155, 0.2071, 0.155, 0.2071, 0.155, 0.2071, 0.155, 0.2071, 0.155, 0.2071, 0.155, 0.2071, 0.155, 0.2071, 0.155, 0.2071, 0.155, 0.2071, 0.155, 0.2071, 0.155, 0.2071, 0.155, 0.2071, 0.155, 0.2071, 0.155, 0.2071, 0.155, 0.2071, 0.155, 0.2071, 0.155, 0.2071, 0.155, 0.2071, 0.155, 0.2071, 0.155, 0.2071, 0.155, 0.2071, 0.155, 0.2071, 0.155, 0.2071, 0.155, 0.2071, 0.155, 0.2071, 0.155, 0.2071, 0.155, 0.2071, 0.155, 0.2071, 0.155, 0.2071, 0.155, 0.2071, 0.155, 0.2071, 0.155, 0.2071, 0.155, 0.2071, 0.155, 0.2071, 0.155, 0.2071, 0.155, 0.2071, 0.155, 0.2071, 0.155, 0.2071, 0.155, 0.2071, 0.155, 0.2071, 0.155, 0.2071, 0.155, 0.2071, 0.155, 0.2071, 0.155, 0.2071, 0.155, 0.2071, 0.155, 0.2071, 0.155, 0.2071, 0.155, 0.2071, 0.155, 0.2071, 0.155, 0.2071, 0.155, 0.2071, 0.155, 0.2071, 0.155, 0.2071, 0.155, 0.2071, 0.155, 0.2071, 0.155, 0.2071, 0.155, 0.2071, 0.155, 0.2071, 0.155, 0.2071, 0.155, 0.2071, 0.155, 0.2071, 0.155, 0.2071, 0.155, 0.2071, 0.155, 0.2071, 0.155, 0.2071, 0.155, 0.2071, 0.155, 0.2071, 0.155, 0.2071, 0.155, 0.2071, 0.155, 0.2071, 0.155, 0.2071, 0.155, 0.2071, 0.155, 0.2071, 0.155, 0.2071, 0.155, 0.2071, 0.155, 0.2071, 0.155, 0.2071, 0.155, 0.2071, 0.155, 0.2071, 0.155, 0.2071, 0.155, 0.2071, 0.155, 0.2071, 0.155, 0.2071, 0.155, 0.2071, 0.155, 0.2071, 0.155, 0.2071, 0.155, 0.2071, 0.155, 0.2071, 0.155, 0.2071, 0.155, 0.2071, 0.155, 0.2071, 0.155, 0.2071, 0.155, 0.2071, 0.155, 0.2071, 0.155, 0.2071, 0.155, 0.2071, 0.155, 0.2071, 0.155, 0.2071, 0.155, 0.2071, 0.155, 0.2071, 0.155, 0.2071, 0.155, 0.2071, 0.155, 0.2071, 0.155, 0.2071, 0.155, 0.2071, 0.155, 0.2071, 0.155, 0.2071, 0.155, 0.2071, 0.155, 0.2071, 0.155, 0.2071, 0.155, 0.2071, 0.155, 0.2071, 0.155, 0.2071, 0.155, 0.2071, 0.155, 0.2071, 0.155, 0.2071, 0.155, 0.2071, 0.155, 0.2071, 0.155, 0.2071, 0.155, 0.2071, 0.155, 0.2071, 0.155, 0.2071, 0.155, 0.2071, 0.155, 0.2071, 0.155, 0.2071, 0.155, 0.2071, 0.155, 0.2071, 0.155, 0.2071, 0.155, 0.2071, 0.155, 0.2071, 0.155, 0.2071, 0.155, 0.2071, 0.155, 0.2071, 0.155, 0.2071, 0.155, 0.2071, 0.155, 0.2071, 0.155, 0.2071, 0.155, 0.2071, 0.155, 0.2071, 0.155, 0.2071, 0.155, 0.2071, 0.155, 0.2071, 0.155, 0.2071, 0.155, 0.2071, 0.155, 0.2071, 0.155, 0.2071, 0.155, 0.2071, 0.155, 0.2071, 0.155, 0.2071, 0.155, 0.2071, 0.155, 0.2071, 0.155, 0.2071, 0.155, 0.2071, 0.155, 0.2071, 0.155, 0.2071, 0.155, 0.2071, 0.155, 0.2071, 0.155, 0.2071, 0.155, 0.2071, 0.155, 0.2071, 0.155, 0.2071, 0.155, 0.2071, 0.155, 0.2071, 0.155, 0.2071, 0.155, 0.2071, 0.155, 0.2071, 0.155, 0.2071, 0.155, 0.2071, 0.155, 0.2071, 0.155, 0.2071, 0.155, 0.2071, 0.155, 0.2071, 0.155, 0.2071, 0.155, 0.2071, 0.155, 0.2071, 0.155, 0.2071, 0.155, 0.2071, 0.155, 0.2071, 0.155, 0.2071, 0.155, 0.2071, 0.155, 0.2071, 0.155, 0.2071, 0.155, 0.2071, 0.155, 0.2071, 0.155, 0.2071, 0.155, 0.2071, 0.155, 0.2071, 0.155, 0.2071, 0.155, 0.2071, 0.155, 0.2071, 0.155, 0.2071, 0.155, 0.2071, 0.155, 0.2071, 0.155, 0.2071, 0.155, 0.2071, 0.155, 0.2071, 0.155, 0.2071, 0.155, 0.2071, 0.155, 0.2071, 0.155, 0.2071, 0.155, 0.2071, 0.155, 0.2071, 0.155, 0.2071, 0.155, 0.2071, 0.155, 0.2071, 0.155, 0.2071, 0.155, 0.2071, 0.155, 0.2071, 0.155, 0.2071, 0.155, 0.2071, 0.155, 0.2071, 0.155, 0.2071, 0.155, 0.2071, 0.155, 0.2071, 0.155, 0.2071, 0.155, 0.2071, 0.155, 0.2071, 0.155, 0.2071, 0.155, 0.2071, 0.155, 0.2071, 0.155, 0.2071, 0.155, 0.2071, 0.155, 0.2071, 0.155, 0.2071, 0.155, 0.2071, 0.155, 0.2071, 0.155, 0.2071, 0.155, 0.2071, 0.155, 0.2071, 0.155, 0.2071, 0.155, 0.2071, 0.155, 0.2071, 0.155, 0.2071, 0.155, 0.2071, 0.155, 0.2071, 0.155, 0.2071, 0.155, 0.2071, 0.155, 0.2071, 0.155, 0.2071, 0.155, 0.2071, 0.155, 0.2071, 0.155, 0.2071, 0.155, 0.2071, 0.155, 0.2071, 0.155, 0.2071, 0.155, 0.2071, 0.155, 0.2071, 0.155, 0.2071, 0.155, 0.2071, 0.155, 0.2071, 0.155, 0.2071, 0.155, 0.2071, 0.155, 0.2071, 0.155, 0.2071, 0.155, 0.2071, 0.155, 0.2071, 0.155, 0.2071, 0.155, 0.2071, 0.155, 0.2071, 0.155, 0.2071, 0.155, 0.2071, 0.155, 0.2071, 0.155, 0.2071, 0.155, 0.2071, 0.155, 0.2071, 0.155, 0.2071, 0.155, 0.2071, 0.155, 0.2071, 0.155, 0.2071, 0.155, 0.2071, 0.155, 0.2071, 0.155, 0.2071, 0.155, 0.2071, 0.155, 0.2071, 0.155, 0.2071, 0.155, 0.2071, 0.155, 0.2071, 0.155, 0.2071, 0.155, 0.2071, 0.155, 0.2071, 0.155, 0.2071, 0.155, 0.2071, 0.155, 0.2071, 0.155, 0.2071, 0.155, 0.2071, 0.155, 0.2071, 0.155, 0.2071, 0.155, 0.2071, 0.155, 0.2071, 0.155, 0.2071, 0.155, 0.2071, 0.155, 0.2071, 0.155, 0.2071, 0.155, 0.2071, 0.155, 0.2071, 0.155, 0.2071])
me_cylinder.materials.append(mat_material_001)
me_cylinder.materials.append(mat_material_002)
me_cylinder.use_remesh_preserve_volume = False
me_cylinder.use_remesh_preserve_attributes = False
me_cylinder.use_mirror_vertex_groups = False
me_cylinder.update()

# ---- objects
ob_powerup = bpy.data.objects.new('Powerup', me_cylinder)

# ---- transforms, parenting, visibility, modifiers, constraints
ob_powerup.location = (0.0, 0.0, 0.0)
ob_powerup.rotation_euler = (1.571, -0.0, 0.0)
ob_powerup.scale = (0.1907, 0.1907, 0.01907)
ob_powerup.lineart.crease_threshold = 0.0

# ---- collection membership
col_collection_1.objects.link(ob_powerup)

# ---- scene / render settings (as saved in the file)
scene.frame_start = 1; scene.frame_end = 250; scene.frame_set(2)
scene.render.engine = 'BLENDER_EEVEE_NEXT'
scene.render.resolution_percentage = 50
scene.render.dither_intensity = 0.0
scene.cycles.use_denoising = False
scene.cycles.samples = 128
scene.cycles.sampling_pattern = 'TABULATED_SOBOL'
scene.cycles.light_sampling_threshold = 0.0
scene.cycles.use_adaptive_sampling = False
scene.cycles.use_light_tree = False
scene.cycles.blur_glossy = 0.0
scene.cycles.sample_clamp_indirect = 0.0
scene.view_settings.view_transform = 'Standard'
bpy.context.view_layer.update()

# ---- added for rendering (the .blend has no active camera and no usable light): camera, sun
cam_auto = bpy.data.cameras.new('AutoCamera')
cam_auto.lens = 50.0
cam_auto.sensor_width = 36.0
cam_auto.clip_end = 1000.0
ob_auto_camera = bpy.data.objects.new('AutoCamera', cam_auto)
scene.collection.objects.link(ob_auto_camera)
ob_auto_camera.location = (3.20507, -3.84609, 2.56406)
ob_auto_camera.rotation_euler = (1.09748, -7.21219e-08, 0.694738)
scene.camera = ob_auto_camera
light_auto_sun = bpy.data.lights.new('AutoSun', 'SUN')
light_auto_sun.energy = 3.0
light_auto_sun.angle = 0.0523599
ob_auto_sun = bpy.data.objects.new('AutoSun', light_auto_sun)
scene.collection.objects.link(ob_auto_sun)
ob_auto_sun.rotation_euler = (0.872665, 0.174533, 0.523599)
bpy.context.view_layer.update()
